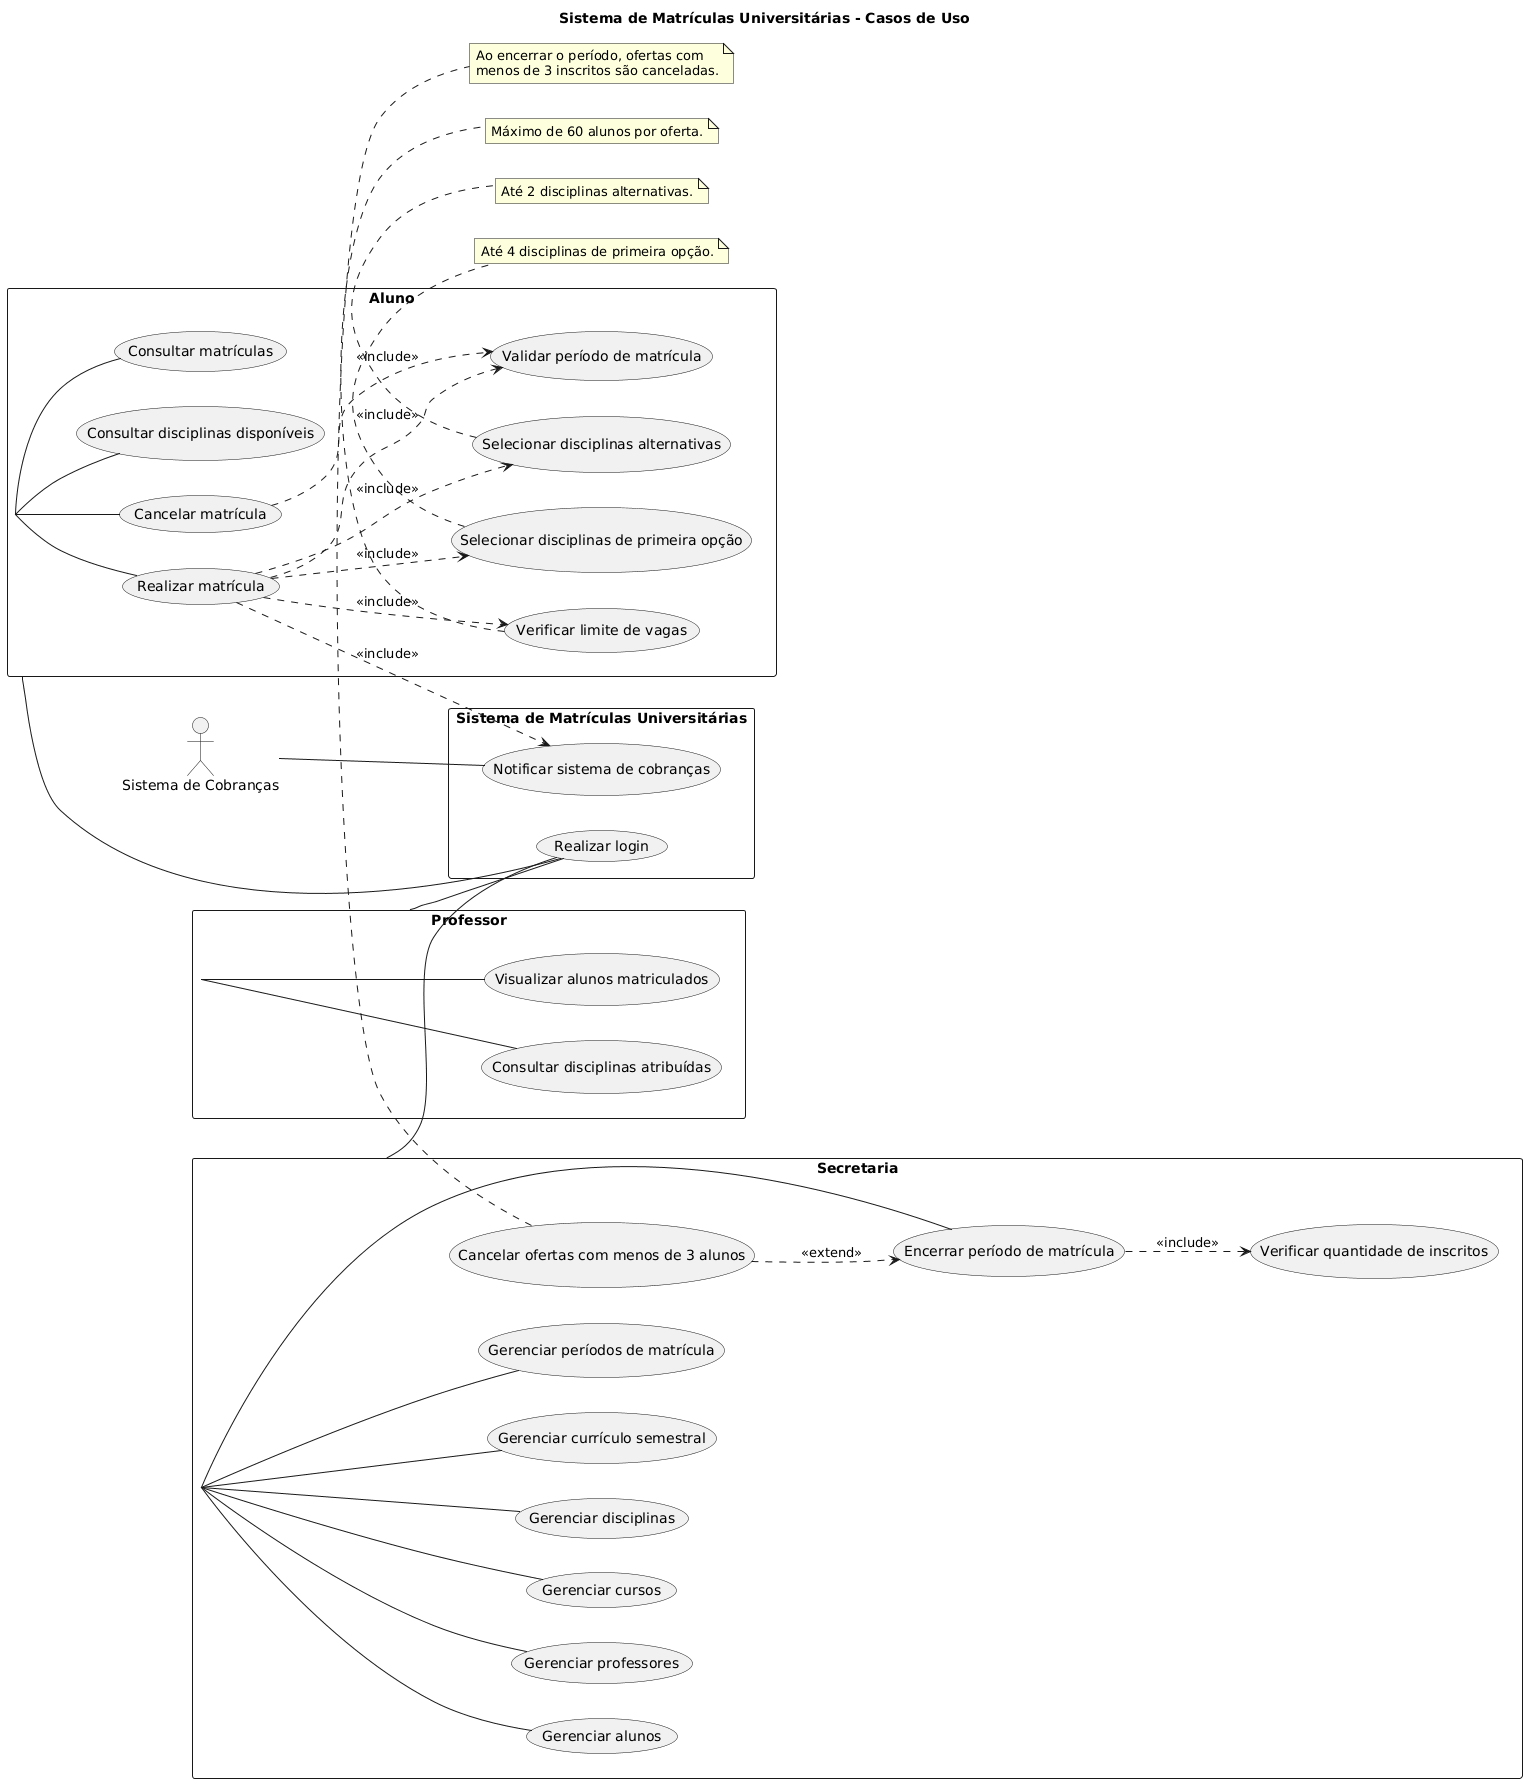

The diagram above was rendered by PlantUML. Its source (embedded in the PNG):
@startuml
title Sistema de Matrículas Universitárias - Casos de Uso
left to right direction
skinparam packageStyle rectangle
skinparam shadowing false

actor "Aluno" as Aluno
actor "Professor" as Professor
actor "Secretaria" as Secretaria
actor "Sistema de Cobranças" as Cobrancas

rectangle "Sistema de Matrículas Universitárias" {
  usecase "Realizar login" as UC01
  package "Aluno" {
    usecase "Consultar disciplinas disponíveis" as UC02
    usecase "Realizar matrícula" as UC03
    usecase "Selecionar disciplinas de primeira opção" as UC04
    usecase "Selecionar disciplinas alternativas" as UC05
    usecase "Cancelar matrícula" as UC06
    usecase "Consultar matrículas" as UC07
    usecase "Validar período de matrícula" as UC08
    usecase "Verificar limite de vagas" as UC09
  }
  package "Professor" {
    usecase "Consultar disciplinas atribuídas" as UC10
    usecase "Visualizar alunos matriculados" as UC11
  }
  package "Secretaria" {
    usecase "Gerenciar alunos" as UC12
    usecase "Gerenciar professores" as UC13
    usecase "Gerenciar cursos" as UC14
    usecase "Gerenciar disciplinas" as UC15
    usecase "Gerenciar currículo semestral" as UC16
    usecase "Gerenciar períodos de matrícula" as UC17
    usecase "Encerrar período de matrícula" as UC18
    usecase "Verificar quantidade de inscritos" as UC19
    usecase "Cancelar ofertas com menos de 3 alunos" as UC20
  }
  usecase "Notificar sistema de cobranças" as UC21
}

Aluno -- UC01
Aluno -- UC02
Aluno -- UC03
Aluno -- UC06
Aluno -- UC07
Professor -- UC01
Professor -- UC10
Professor -- UC11
Secretaria -- UC01
Secretaria -- UC12
Secretaria -- UC13
Secretaria -- UC14
Secretaria -- UC15
Secretaria -- UC16
Secretaria -- UC17
Secretaria -- UC18
Cobrancas -- UC21

UC03 ..> UC04 : <<include>>
UC03 ..> UC05 : <<include>>
UC03 ..> UC08 : <<include>>
UC03 ..> UC09 : <<include>>
UC03 ..> UC21 : <<include>>
UC06 ..> UC08 : <<include>>
UC18 ..> UC19 : <<include>>
UC20 ..> UC18 : <<extend>>

note bottom of UC04
  Até 4 disciplinas de primeira opção.
end note
note bottom of UC05
  Até 2 disciplinas alternativas.
end note
note bottom of UC09
  Máximo de 60 alunos por oferta.
end note
note bottom of UC20
  Ao encerrar o período, ofertas com
  menos de 3 inscritos são canceladas.
end note
@enduml